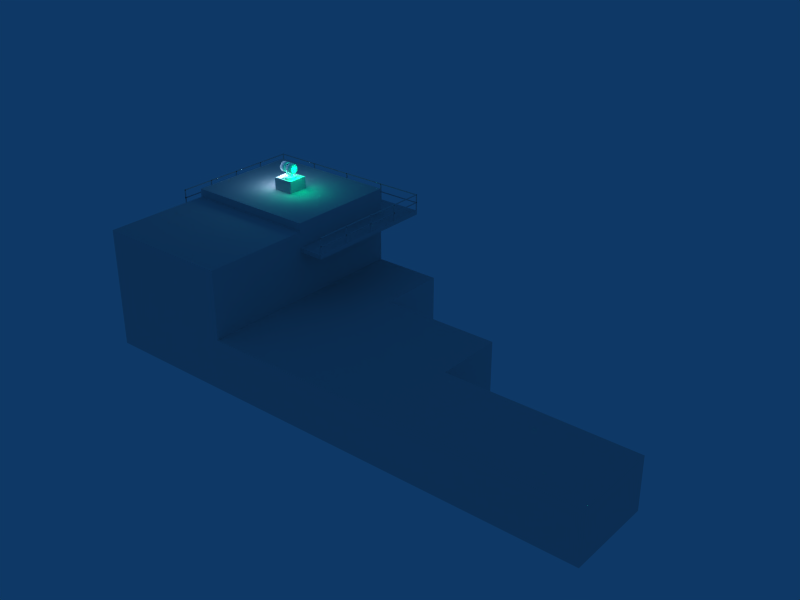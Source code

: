 # Source: object.blend  (saved by Blender 2.45.0; exported with 4.5.12 LTS)
import bpy
from mathutils import Matrix  # noqa: F401  (used for matrix-valued properties, if any)

bpy.ops.wm.read_factory_settings(use_empty=True)
scene = bpy.context.scene
scene.name = 'Scene'

# ---- collections
col_collection_1 = bpy.data.collections.new('Collection 1'); scene.collection.children.link(col_collection_1)

# ---- materials (node trees are filled in below, after node groups)
mat_mat = bpy.data.materials.new('Mat')
mat_mat.alpha_threshold = 0.0
mat_mat.diffuse_color = (1.0, 1.0, 1.0, 1.0)
mat_mat.roughness = 0.5
mat_mat.specular_intensity = 1.0
mat_mat.line_color = (0.0, 0.0, 0.0, 1.0)

# ---- material node trees

# ---- world
world_world = bpy.data.worlds.new('World'); scene.world = world_world
world_world.color = (0.05656, 0.2208, 0.4)
world_world.use_sun_shadow = False
world_world.sun_shadow_jitter_overblur = 0.0
world_world.cycles.sampling_method = 'MANUAL'
world_world.cycles.sample_map_resolution = 256

# ---- lights
light_lamp_001 = bpy.data.lights.new('Lamp.001', 'POINT')
light_lamp_001.color = (0.0, 1.0, 0.5)
light_lamp_001.transmission_factor = 0.0
light_lamp_001.energy = 100.0
light_lamp_001.shadow_buffer_clip_start = 0.5
light_lamp_001.shadow_soft_size = 1.0
light_lamp_001.shadow_maximum_resolution = 0.006
light_lamp_001.use_absolute_resolution = True
light_lamp_001.cycles.use_multiple_importance_sampling = False
light_lamp = bpy.data.lights.new('Lamp', 'POINT')
light_lamp.transmission_factor = 0.0
light_lamp.energy = 100.0
light_lamp.shadow_buffer_clip_start = 0.5
light_lamp.shadow_soft_size = 1.0
light_lamp.shadow_maximum_resolution = 0.006
light_lamp.use_absolute_resolution = True
light_lamp.cycles.use_multiple_importance_sampling = False

# ---- meshes
me_mesh_001 = bpy.data.meshes.new('Mesh.001')
me_mesh_001.from_pydata([(9.726, 5.722, 6.018), (-1.274, -2.448, 6.018), (-1.274, -2.448, 5.768), (-1.274, 5.722, 6.018), (9.726, -2.448, 6.018), (9.726, -2.448, 5.768), (-1.274, 5.722, 5.768), (9.726, 5.722, 5.768)], [], [(4, 0, 1), (1, 0, 3), (2, 1, 3), (6, 2, 3), (4, 5, 7), (0, 4, 7), (1, 2, 5), (4, 1, 5), (3, 0, 7), (6, 3, 7)])
_uv = me_mesh_001.uv_layers.new(name='UVTex')
_uv.uv.foreach_set('vector', [0.6957, 0.7774, 0.6959, 0.7631, 0.709, 0.7772, 0.709, 0.7772, 0.6959, 0.7631, 0.7089, 0.763, 0.9111, 0.6973, 0.9111, 0.7061, 0.4746, 0.7061, 0.4746, 0.6973, 0.9111, 0.6973, 0.4746, 0.7061, 0.4746, 0.7061, 0.4746, 0.6973, 0.9111, 0.6973, 0.9111, 0.7061, 0.4746, 0.7061, 0.9111, 0.6973, 0.4746, 0.7061, 0.4746, 0.6973, 0.9111, 0.6973, 0.9111, 0.7061, 0.4746, 0.7061, 0.9111, 0.6973, 0.9111, 0.7061, 0.4746, 0.7061, 0.4746, 0.6973, 0.9111, 0.6973, 0.9111, 0.7061, 0.4746, 0.6973])
me_mesh_001.use_remesh_preserve_volume = False
me_mesh_001.use_remesh_preserve_attributes = False
me_mesh_001.use_mirror_vertex_groups = False
me_mesh_001.update()
me_mesh = bpy.data.meshes.new('Mesh')
me_mesh.from_pydata([(8.226, -8.778, -0.0318), (0.2259, 4.222, -0.0318), (0.2259, -8.778, -0.0318), (0.2259, 4.222, 6.968), (8.226, 4.222, 6.968), (0.2259, -8.778, 6.968), (8.226, -8.778, 6.968), (8.226, -3.778, -0.0318), (8.226, -3.778, 2.968), (30.23, -3.778, -0.0318), (8.226, -8.778, 2.968), (30.23, -8.778, 2.968), (30.23, -3.778, 2.968), (19.23, 0.2223, 2.968), (19.23, -3.778, 2.968), (19.23, 0.2223, -0.0318), (19.23, -3.778, -0.0318), (8.226, 0.2223, -0.0318), (8.226, 0.2223, 2.968), (12.23, 4.222, -0.0318), (8.226, 4.222, -0.0318), (12.23, 4.222, 2.968), (8.226, 4.222, 2.968), (12.23, 0.2223, -0.0318), (12.23, 0.2223, 2.968), (0.2259, -2.449, 6.968), (8.226, -2.449, 7.468), (0.2259, -2.449, 7.468), (8.226, -2.449, 6.968), (0.2259, 4.222, 7.468), (8.226, 4.222, 7.468), (30.23, -8.778, -0.0318), (9.726, 5.672, 7.018), (9.726, 5.672, 6.018), (9.726, 5.722, 7.018), (9.676, 5.672, 6.018), (9.676, 5.672, 7.018), (9.726, 5.722, 6.018), (9.676, 5.722, 6.018), (9.676, 5.722, 7.018), (9.726, -2.398, 7.018), (9.726, -2.398, 6.018), (9.676, -2.448, 6.018), (9.676, -2.398, 6.018), (9.676, -2.448, 7.018), (9.676, -2.398, 7.018), (9.726, -2.448, 7.018), (9.726, -2.448, 6.018), (-1.274, -2.398, 6.018), (-1.275, -2.448, 7.018), (-1.224, -2.448, 6.018), (-1.274, -2.448, 6.018), (-1.274, -2.398, 7.018), (-1.224, -2.398, 7.018), (-1.224, -2.398, 6.018), (-1.224, -2.448, 7.018), (-1.274, 5.672, 7.018), (-1.224, 5.722, 7.018), (-1.224, 5.722, 6.018), (-1.274, 5.672, 6.018), (-1.274, 5.722, 7.018), (-1.274, 5.722, 6.018), (-1.224, 5.672, 7.018), (-1.224, 5.672, 6.018), (4.251, 5.672, 7.018), (4.251, 5.722, 7.018), (4.201, 5.722, 7.018), (4.201, 5.672, 7.018), (4.251, 5.672, 6.018), (4.201, 5.672, 6.018), (4.251, 5.722, 6.018), (4.201, 5.722, 6.018), (-1.224, 1.612, 7.018), (-1.224, 1.662, 6.018), (-1.274, 1.612, 7.018), (-1.274, 1.612, 6.018), (-1.224, 1.612, 6.018), (-1.274, 1.662, 6.018), (-1.224, 1.662, 7.018), (-1.274, 1.662, 7.018), (9.676, 1.662, 7.018), (9.726, 1.662, 7.018), (9.726, 1.662, 6.018), (9.676, 1.662, 6.018), (9.726, 1.612, 7.018), (9.676, 1.612, 6.018), (9.676, 1.612, 7.018), (9.726, 1.612, 6.018), (9.726, 3.692, 6.018), (9.676, 3.692, 7.018), (9.676, 3.642, 6.018), (9.676, 3.642, 7.018), (9.726, 3.642, 6.018), (9.676, 3.692, 6.018), (9.726, 3.692, 7.018), (9.726, 3.642, 7.018), (-1.274, 3.642, 7.018), (-1.274, 3.692, 7.018), (-1.274, 3.692, 6.018), (-1.224, 3.692, 6.018), (-1.274, 3.642, 6.018), (-1.224, 3.642, 7.018), (-1.224, 3.642, 6.018), (-1.224, 3.692, 7.018), (-1.224, -0.4178, 7.018), (-1.224, -0.3678, 7.018), (-1.274, -0.3676, 7.018), (-1.224, -0.4178, 6.018), (-1.274, -0.4176, 6.018), (-1.224, -0.3678, 6.018), (-1.274, -0.3676, 6.018), (-1.274, -0.4176, 7.018), (9.676, -0.3676, 7.018), (9.676, -0.3676, 6.018), (9.726, -0.4178, 6.018), (9.676, -0.4176, 7.018), (9.676, -0.4176, 6.018), (9.726, -0.3678, 7.018), (9.726, -0.4178, 7.018), (9.726, -0.3678, 6.018), (6.988, 5.672, 6.018), (6.988, 5.672, 7.018), (6.938, 5.672, 7.018), (6.938, 5.672, 6.018), (6.938, 5.722, 6.018), (6.938, 5.722, 7.018), (6.988, 5.722, 7.018), (6.988, 5.722, 6.018), (1.465, 5.722, 6.018), (1.465, 5.722, 7.018), (1.515, 5.722, 6.018), (1.465, 5.672, 6.018), (1.465, 5.672, 7.018), (1.515, 5.722, 7.018), (1.515, 5.672, 7.018), (1.515, 5.672, 6.018), (9.726, 5.672, 7.034), (-1.274, 5.672, 6.983), (-1.274, 5.672, 7.033), (9.726, 5.722, 7.034), (9.726, 5.672, 6.984), (9.726, 5.722, 6.984), (-1.274, 5.722, 7.033), (-1.274, 5.722, 6.983), (9.726, 5.672, 6.543), (9.726, 5.722, 6.543), (9.726, 5.672, 6.493), (9.726, 5.722, 6.493), (-1.274, 5.672, 6.493), (-1.274, 5.722, 6.493), (-1.274, 5.722, 6.543), (-1.274, 5.672, 6.543), (-1.274, -2.448, 7.033), (-1.274, 5.722, 7.033), (-1.224, 5.722, 6.983), (-1.224, -2.448, 6.983), (-1.224, -2.448, 7.033), (-1.224, 5.722, 7.033), (-1.274, 5.722, 6.983), (-1.274, -2.448, 6.983), (9.676, -2.447, 7.034), (9.726, -2.447, 7.034), (9.726, 5.723, 6.984), (9.726, -2.447, 6.984), (9.676, 5.723, 6.984), (9.676, -2.447, 6.984), (9.726, 5.723, 7.034), (9.676, 5.723, 7.034), (9.726, 5.723, 6.493), (9.726, 5.723, 6.543), (9.726, -2.447, 6.493), (9.676, 5.723, 6.543), (9.676, 5.723, 6.493), (9.676, -2.447, 6.543), (9.676, -2.447, 6.493), (9.726, -2.447, 6.543), (-1.274, 5.722, 6.543), (-1.274, -2.448, 6.543), (-1.224, 5.722, 6.493), (-1.274, 5.722, 6.493), (-1.224, -2.448, 6.493), (-1.224, -2.448, 6.543), (-1.274, -2.448, 6.493), (-1.224, 5.722, 6.543), (4.839, 0.2748, 8.192), (4.839, 1.498, 8.192), (3.613, 0.2748, 8.192), (3.613, 1.498, 7.468), (3.613, 0.2748, 7.468), (4.839, 0.2748, 7.468), (3.613, 1.498, 8.192), (4.839, 1.498, 7.468)], [], [(0, 20, 4), (6, 0, 4), (3, 1, 2), (5, 3, 2), (2, 0, 5), (5, 0, 6), (1, 3, 4), (20, 1, 4), (6, 4, 3), (5, 6, 3), (8, 12, 9), (7, 8, 9), (11, 31, 9), (12, 11, 9), (10, 11, 12), (8, 10, 12), (18, 8, 14), (13, 18, 14), (13, 14, 16), (15, 13, 16), (18, 13, 15), (17, 18, 15), (19, 20, 21), (21, 20, 22), (19, 21, 24), (23, 19, 24), (21, 22, 18), (24, 21, 18), (29, 30, 4), (3, 29, 4), (27, 25, 28), (26, 27, 28), (26, 28, 4), (30, 26, 4), (25, 27, 29), (3, 25, 29), (27, 26, 30), (29, 27, 30), (31, 11, 10), (0, 31, 10), (34, 32, 33), (37, 34, 33), (39, 38, 35), (36, 39, 35), (36, 35, 33), (32, 36, 33), (35, 38, 37), (33, 35, 37), (38, 39, 34), (37, 38, 34), (39, 36, 32), (34, 39, 32), (45, 44, 46), (40, 45, 46), (43, 45, 40), (41, 43, 40), (42, 43, 41), (47, 42, 41), (44, 42, 47), (46, 44, 47), (45, 43, 42), (44, 45, 42), (40, 46, 47), (41, 40, 47), (53, 55, 50), (54, 53, 50), (52, 48, 51), (49, 52, 51), (49, 51, 50), (55, 49, 50), (51, 48, 54), (50, 51, 54), (48, 52, 53), (54, 48, 53), (52, 49, 55), (53, 52, 55), (60, 56, 62), (57, 60, 62), (61, 60, 57), (58, 61, 57), (59, 61, 58), (63, 59, 58), (56, 59, 63), (62, 56, 63), (60, 61, 59), (56, 60, 59), (57, 62, 63), (58, 57, 63), (65, 64, 68), (70, 65, 68), (66, 71, 69), (67, 66, 69), (67, 69, 68), (64, 67, 68), (69, 71, 70), (68, 69, 70), (71, 66, 65), (70, 71, 65), (66, 67, 64), (65, 66, 64), (78, 72, 76), (73, 78, 76), (79, 77, 75), (74, 79, 75), (74, 75, 76), (72, 74, 76), (75, 77, 73), (76, 75, 73), (77, 79, 78), (73, 77, 78), (79, 74, 72), (78, 79, 72), (80, 86, 84), (81, 80, 84), (83, 80, 81), (82, 83, 81), (85, 83, 82), (87, 85, 82), (86, 85, 87), (84, 86, 87), (80, 83, 85), (86, 80, 85), (81, 84, 87), (82, 81, 87), (94, 95, 92), (88, 94, 92), (89, 93, 90), (91, 89, 90), (91, 90, 92), (95, 91, 92), (90, 93, 88), (92, 90, 88), (93, 89, 94), (88, 93, 94), (89, 91, 95), (94, 89, 95), (97, 96, 101), (103, 97, 101), (98, 97, 103), (99, 98, 103), (100, 98, 99), (102, 100, 99), (96, 100, 102), (101, 96, 102), (97, 98, 100), (96, 97, 100), (103, 101, 102), (99, 103, 102), (105, 104, 107), (109, 105, 107), (106, 110, 108), (111, 106, 108), (111, 108, 107), (104, 111, 107), (108, 110, 109), (107, 108, 109), (110, 106, 105), (109, 110, 105), (106, 111, 104), (105, 106, 104), (112, 115, 118), (117, 112, 118), (113, 112, 117), (119, 113, 117), (116, 113, 119), (114, 116, 119), (115, 116, 114), (118, 115, 114), (112, 113, 116), (115, 112, 116), (117, 118, 114), (119, 117, 114), (126, 121, 120), (127, 126, 120), (125, 124, 123), (122, 125, 123), (122, 123, 120), (121, 122, 120), (123, 124, 127), (120, 123, 127), (124, 125, 126), (127, 124, 126), (125, 122, 121), (126, 125, 121), (129, 132, 134), (133, 129, 134), (128, 129, 133), (130, 128, 133), (131, 128, 130), (135, 131, 130), (132, 131, 135), (134, 132, 135), (129, 128, 131), (132, 129, 131), (133, 134, 135), (130, 133, 135), (142, 138, 136), (139, 142, 136), (143, 141, 140), (137, 143, 140), (137, 140, 136), (138, 137, 136), (140, 141, 139), (136, 140, 139), (141, 143, 142), (139, 141, 142), (143, 137, 138), (142, 143, 138), (149, 148, 151), (150, 149, 151), (147, 149, 150), (145, 147, 150), (146, 147, 145), (144, 146, 145), (148, 146, 144), (151, 148, 144), (149, 147, 146), (148, 149, 146), (150, 151, 144), (145, 150, 144), (152, 156, 157), (153, 152, 157), (159, 158, 154), (155, 159, 154), (155, 154, 157), (156, 155, 157), (154, 158, 153), (157, 154, 153), (158, 159, 152), (153, 158, 152), (159, 155, 156), (152, 159, 156), (165, 163, 161), (160, 165, 161), (164, 165, 160), (167, 164, 160), (162, 164, 167), (166, 162, 167), (163, 162, 166), (161, 163, 166), (165, 164, 162), (163, 165, 162), (160, 161, 166), (167, 160, 166), (173, 175, 169), (171, 173, 169), (174, 172, 168), (170, 174, 168), (170, 168, 169), (175, 170, 169), (168, 172, 171), (169, 168, 171), (172, 174, 173), (171, 172, 173), (174, 170, 175), (173, 174, 175), (182, 180, 181), (177, 182, 181), (179, 182, 177), (176, 179, 177), (178, 179, 176), (183, 178, 176), (180, 178, 183), (181, 180, 183), (182, 179, 178), (180, 182, 178), (177, 181, 183), (176, 177, 183), (186, 184, 185), (190, 186, 185), (188, 186, 190), (187, 188, 190), (184, 189, 191), (185, 184, 191), (186, 188, 189), (184, 186, 189), (190, 185, 191), (187, 190, 191)])
_uv = me_mesh.uv_layers.new(name='UVTex')
_uv.uv.foreach_set('vector', [0.9307, 0.2979, 0.5137, 0.2979, 0.5146, 0.6436, 0.9268, 0.6436, 0.9307, 0.2979, 0.5146, 0.6436, 0.5146, 0.6436, 0.5137, 0.2979, 0.9307, 0.2979, 0.9268, 0.6436, 0.5146, 0.6436, 0.9307, 0.2979, 0.0254, 0.6709, 0.4248, 0.6738, 0.0244, 0.9941, 0.0244, 0.9941, 0.4248, 0.6738, 0.4248, 0.9922, 0.4951, 0.29, 0.4941, 0.6455, 0.0527, 0.6475, 0.0537, 0.29, 0.4951, 0.29, 0.0527, 0.6475, 0.6982, 0.7627, 0.6982, 0.9902, 0.4482, 0.9902, 0.4482, 0.7627, 0.6982, 0.7627, 0.4482, 0.9902, 1.0, 0.2852, 0.0449, 0.2861, 0.0439, 0.1533, 1.0, 0.1533, 1.0, 0.2852, 0.0439, 0.1533, 0.6191, 0.5557, 0.6191, 0.4648, 0.751, 0.4648, 0.75, 0.5557, 0.6191, 0.5557, 0.751, 0.4648, 0.4482, 0.7627, 0.9873, 0.7627, 0.9863, 0.9912, 0.4482, 0.9902, 0.4482, 0.7627, 0.9863, 0.9912, 0.4482, 0.873, 0.4482, 0.7627, 0.7402, 0.7627, 0.7402, 0.873, 0.4482, 0.873, 0.7402, 0.7627, 0.9072, 0.2852, 0.7559, 0.2852, 0.7559, 0.1533, 0.9063, 0.1533, 0.9072, 0.2852, 0.7559, 0.1533, 0.4404, 0.2861, 0.127, 0.2861, 0.127, 0.1533, 0.4404, 0.1533, 0.4404, 0.2861, 0.127, 0.1533, 0.5566, 0.1533, 0.6982, 0.1533, 0.5566, 0.2852, 0.5566, 0.2852, 0.6982, 0.1533, 0.6992, 0.2852, 0.9063, 0.1533, 0.9072, 0.2852, 0.7559, 0.2852, 0.7559, 0.1533, 0.9063, 0.1533, 0.7559, 0.2852, 0.5469, 0.873, 0.4482, 0.873, 0.4482, 0.7627, 0.5469, 0.7627, 0.5469, 0.873, 0.4482, 0.7627, 0.9111, 0.7295, 0.4746, 0.7295, 0.4746, 0.6973, 0.9111, 0.6973, 0.9111, 0.7295, 0.4746, 0.6973, 0.4746, 0.7295, 0.4746, 0.6973, 0.9111, 0.6973, 0.9111, 0.7295, 0.4746, 0.7295, 0.9111, 0.6973, 0.4746, 0.7295, 0.4746, 0.6973, 0.9111, 0.6973, 0.9111, 0.7295, 0.4746, 0.7295, 0.9111, 0.6973, 0.9111, 0.6973, 0.9111, 0.7295, 0.4746, 0.7295, 0.4746, 0.6973, 0.9111, 0.6973, 0.4746, 0.7295, 0.4482, 0.7627, 0.6982, 0.7627, 0.6982, 0.9902, 0.4482, 0.9902, 0.4482, 0.7627, 0.6982, 0.9902, 0.999, 0.0117, 0.999, 0.1396, 0.0047, 0.1398, 0.0054, 0.0124, 0.999, 0.0117, 0.0047, 0.1398, 0.4766, 0.8096, 0.4736, 0.8096, 0.4736, 0.7617, 0.4766, 0.7617, 0.4766, 0.8096, 0.4736, 0.7617, 0.4736, 0.8096, 0.4736, 0.7617, 0.4766, 0.7617, 0.4766, 0.8096, 0.4736, 0.8096, 0.4766, 0.7617, 0.4736, 0.8096, 0.4736, 0.7617, 0.4766, 0.7617, 0.4766, 0.8096, 0.4736, 0.8096, 0.4766, 0.7617, 0.4766, 0.8096, 0.4736, 0.8096, 0.4736, 0.8066, 0.4766, 0.8066, 0.4766, 0.8096, 0.4736, 0.8066, 0.4766, 0.7617, 0.4766, 0.8096, 0.4736, 0.8096, 0.4736, 0.7617, 0.4766, 0.7617, 0.4736, 0.8096, 0.4736, 0.8066, 0.4766, 0.8066, 0.4766, 0.8096, 0.4736, 0.8096, 0.4736, 0.8066, 0.4766, 0.8096, 0.4736, 0.8066, 0.4766, 0.8066, 0.4766, 0.8096, 0.4736, 0.8096, 0.4736, 0.8066, 0.4766, 0.8096, 0.4766, 0.7617, 0.4766, 0.8096, 0.4736, 0.8096, 0.4736, 0.7617, 0.4766, 0.7617, 0.4736, 0.8096, 0.4766, 0.8096, 0.4736, 0.8096, 0.4736, 0.8066, 0.4766, 0.8066, 0.4766, 0.8096, 0.4736, 0.8066, 0.4736, 0.8096, 0.4736, 0.7617, 0.4766, 0.7617, 0.4766, 0.8096, 0.4736, 0.8096, 0.4766, 0.7617, 0.4736, 0.8096, 0.4736, 0.7617, 0.4766, 0.7617, 0.4766, 0.8096, 0.4736, 0.8096, 0.4766, 0.7617, 0.4766, 0.8096, 0.4736, 0.8096, 0.4736, 0.7617, 0.4766, 0.7617, 0.4766, 0.8096, 0.4736, 0.7617, 0.4766, 0.8096, 0.4736, 0.8096, 0.4736, 0.7617, 0.4766, 0.7617, 0.4766, 0.8096, 0.4736, 0.7617, 0.4736, 0.8096, 0.4736, 0.7617, 0.4766, 0.7617, 0.4766, 0.8096, 0.4736, 0.8096, 0.4766, 0.7617, 0.4736, 0.8096, 0.4736, 0.7617, 0.4766, 0.7617, 0.4766, 0.8096, 0.4736, 0.8096, 0.4766, 0.7617, 0.4766, 0.8096, 0.4736, 0.8096, 0.4736, 0.8066, 0.4766, 0.8066, 0.4766, 0.8096, 0.4736, 0.8066, 0.4766, 0.7617, 0.4766, 0.8096, 0.4736, 0.8096, 0.4736, 0.7617, 0.4766, 0.7617, 0.4736, 0.8096, 0.4736, 0.8066, 0.4766, 0.8066, 0.4766, 0.8096, 0.4736, 0.8096, 0.4736, 0.8066, 0.4766, 0.8096, 0.4736, 0.8066, 0.4766, 0.8066, 0.4766, 0.8096, 0.4736, 0.8096, 0.4736, 0.8066, 0.4766, 0.8096, 0.4766, 0.7617, 0.4766, 0.8096, 0.4736, 0.8096, 0.4736, 0.7617, 0.4766, 0.7617, 0.4736, 0.8096, 0.4766, 0.8096, 0.4736, 0.8096, 0.4736, 0.8066, 0.4766, 0.8066, 0.4766, 0.8096, 0.4736, 0.8066, 0.4736, 0.8096, 0.4736, 0.7617, 0.4766, 0.7617, 0.4766, 0.8096, 0.4736, 0.8096, 0.4766, 0.7617, 0.4736, 0.8096, 0.4736, 0.7617, 0.4766, 0.7617, 0.4766, 0.8096, 0.4736, 0.8096, 0.4766, 0.7617, 0.4766, 0.8096, 0.4736, 0.8096, 0.4736, 0.7617, 0.4766, 0.7617, 0.4766, 0.8096, 0.4736, 0.7617, 0.4766, 0.8096, 0.4736, 0.8096, 0.4736, 0.7617, 0.4766, 0.7617, 0.4766, 0.8096, 0.4736, 0.7617, 0.4736, 0.8096, 0.4736, 0.7617, 0.4766, 0.7617, 0.4766, 0.8096, 0.4736, 0.8096, 0.4766, 0.7617, 0.4736, 0.8096, 0.4736, 0.7617, 0.4766, 0.7617, 0.4766, 0.8096, 0.4736, 0.8096, 0.4766, 0.7617, 0.4766, 0.8096, 0.4736, 0.8096, 0.4736, 0.8066, 0.4766, 0.8066, 0.4766, 0.8096, 0.4736, 0.8066, 0.4766, 0.7617, 0.4766, 0.8096, 0.4736, 0.8096, 0.4736, 0.7617, 0.4766, 0.7617, 0.4736, 0.8096, 0.4736, 0.8066, 0.4766, 0.8066, 0.4766, 0.8096, 0.4736, 0.8096, 0.4736, 0.8066, 0.4766, 0.8096, 0.4766, 0.8096, 0.4736, 0.8096, 0.4736, 0.7617, 0.4766, 0.7617, 0.4766, 0.8096, 0.4736, 0.7617, 0.4736, 0.8096, 0.4736, 0.7617, 0.4766, 0.7617, 0.4766, 0.8096, 0.4736, 0.8096, 0.4766, 0.7617, 0.4736, 0.8096, 0.4736, 0.7617, 0.4766, 0.7617, 0.4766, 0.8096, 0.4736, 0.8096, 0.4766, 0.7617, 0.4766, 0.8096, 0.4736, 0.8096, 0.4736, 0.8066, 0.4766, 0.8066, 0.4766, 0.8096, 0.4736, 0.8066, 0.4766, 0.7617, 0.4766, 0.8096, 0.4736, 0.8096, 0.4736, 0.7617, 0.4766, 0.7617, 0.4736, 0.8096, 0.4736, 0.8066, 0.4766, 0.8066, 0.4766, 0.8096, 0.4736, 0.8096, 0.4736, 0.8066, 0.4766, 0.8096, 0.4736, 0.8066, 0.4766, 0.8066, 0.4766, 0.8096, 0.4736, 0.8096, 0.4736, 0.8066, 0.4766, 0.8096, 0.4766, 0.7617, 0.4766, 0.8096, 0.4736, 0.8096, 0.4736, 0.7617, 0.4766, 0.7617, 0.4736, 0.8096, 0.4766, 0.8096, 0.4736, 0.8096, 0.4736, 0.8066, 0.4766, 0.8066, 0.4766, 0.8096, 0.4736, 0.8066, 0.4736, 0.8096, 0.4736, 0.7617, 0.4766, 0.7617, 0.4766, 0.8096, 0.4736, 0.8096, 0.4766, 0.7617, 0.4736, 0.8096, 0.4736, 0.7617, 0.4766, 0.7617, 0.4766, 0.8096, 0.4736, 0.8096, 0.4766, 0.7617, 0.4766, 0.8096, 0.4736, 0.8096, 0.4736, 0.7617, 0.4766, 0.7617, 0.4766, 0.8096, 0.4736, 0.7617, 0.4766, 0.8096, 0.4736, 0.8096, 0.4736, 0.7617, 0.4766, 0.7617, 0.4766, 0.8096, 0.4736, 0.7617, 0.4736, 0.8096, 0.4736, 0.7617, 0.4766, 0.7617, 0.4766, 0.8096, 0.4736, 0.8096, 0.4766, 0.7617, 0.4736, 0.8096, 0.4736, 0.7617, 0.4766, 0.7617, 0.4766, 0.8096, 0.4736, 0.8096, 0.4766, 0.7617, 0.4766, 0.8096, 0.4736, 0.8096, 0.4736, 0.8066, 0.4766, 0.8066, 0.4766, 0.8096, 0.4736, 0.8066, 0.4766, 0.7617, 0.4766, 0.8096, 0.4736, 0.8096, 0.4736, 0.7617, 0.4766, 0.7617, 0.4736, 0.8096, 0.4736, 0.8066, 0.4766, 0.8066, 0.4766, 0.8096, 0.4736, 0.8096, 0.4736, 0.8066, 0.4766, 0.8096, 0.4736, 0.8066, 0.4766, 0.8066, 0.4766, 0.8096, 0.4736, 0.8096, 0.4736, 0.8066, 0.4766, 0.8096, 0.4766, 0.7617, 0.4766, 0.8096, 0.4736, 0.8096, 0.4736, 0.7617, 0.4766, 0.7617, 0.4736, 0.8096, 0.4766, 0.8096, 0.4736, 0.8096, 0.4736, 0.8066, 0.4766, 0.8066, 0.4766, 0.8096, 0.4736, 0.8066, 0.4736, 0.8096, 0.4736, 0.7617, 0.4766, 0.7617, 0.4766, 0.8096, 0.4736, 0.8096, 0.4766, 0.7617, 0.4736, 0.8096, 0.4736, 0.7617, 0.4766, 0.7617, 0.4766, 0.8096, 0.4736, 0.8096, 0.4766, 0.7617, 0.4766, 0.8096, 0.4736, 0.8096, 0.4736, 0.7617, 0.4766, 0.7617, 0.4766, 0.8096, 0.4736, 0.7617, 0.4766, 0.8096, 0.4736, 0.8096, 0.4736, 0.7617, 0.4766, 0.7617, 0.4766, 0.8096, 0.4736, 0.7617, 0.4736, 0.8096, 0.4736, 0.7617, 0.4766, 0.7617, 0.4766, 0.8096, 0.4736, 0.8096, 0.4766, 0.7617, 0.4736, 0.8096, 0.4736, 0.7617, 0.4766, 0.7617, 0.4766, 0.8096, 0.4736, 0.8096, 0.4766, 0.7617, 0.4766, 0.8096, 0.4736, 0.8096, 0.4736, 0.8066, 0.4766, 0.8066, 0.4766, 0.8096, 0.4736, 0.8066, 0.4766, 0.7617, 0.4766, 0.8096, 0.4736, 0.8096, 0.4736, 0.7617, 0.4766, 0.7617, 0.4736, 0.8096, 0.4736, 0.8066, 0.4766, 0.8066, 0.4766, 0.8096, 0.4736, 0.8096, 0.4736, 0.8066, 0.4766, 0.8096, 0.4736, 0.8066, 0.4766, 0.8066, 0.4766, 0.8096, 0.4736, 0.8096, 0.4736, 0.8066, 0.4766, 0.8096, 0.4766, 0.7617, 0.4766, 0.8096, 0.4736, 0.8096, 0.4736, 0.7617, 0.4766, 0.7617, 0.4736, 0.8096, 0.4766, 0.8096, 0.4736, 0.8096, 0.4736, 0.8066, 0.4766, 0.8066, 0.4766, 0.8096, 0.4736, 0.8066, 0.4736, 0.8096, 0.4736, 0.7617, 0.4766, 0.7617, 0.4766, 0.8096, 0.4736, 0.8096, 0.4766, 0.7617, 0.4736, 0.8096, 0.4736, 0.7617, 0.4766, 0.7617, 0.4766, 0.8096, 0.4736, 0.8096, 0.4766, 0.7617, 0.4766, 0.8096, 0.4736, 0.8096, 0.4736, 0.7617, 0.4766, 0.7617, 0.4766, 0.8096, 0.4736, 0.7617, 0.4766, 0.8096, 0.4736, 0.8096, 0.4736, 0.7617, 0.4766, 0.7617, 0.4766, 0.8096, 0.4736, 0.7617, 0.4736, 0.8096, 0.4736, 0.7617, 0.4766, 0.7617, 0.4766, 0.8096, 0.4736, 0.8096, 0.4766, 0.7617, 0.4736, 0.8096, 0.4736, 0.7617, 0.4766, 0.7617, 0.4766, 0.8096, 0.4736, 0.8096, 0.4766, 0.7617, 0.4766, 0.8096, 0.4736, 0.8096, 0.4736, 0.8066, 0.4766, 0.8066, 0.4766, 0.8096, 0.4736, 0.8066, 0.4766, 0.7617, 0.4766, 0.8096, 0.4736, 0.8096, 0.4736, 0.7617, 0.4766, 0.7617, 0.4736, 0.8096, 0.4736, 0.8066, 0.4766, 0.8066, 0.4766, 0.8096, 0.4736, 0.8096, 0.4736, 0.8066, 0.4766, 0.8096, 0.4736, 0.8066, 0.4766, 0.8066, 0.4766, 0.8096, 0.4736, 0.8096, 0.4736, 0.8066, 0.4766, 0.8096, 0.4766, 0.7617, 0.4766, 0.8096, 0.4736, 0.8096, 0.4736, 0.7617, 0.4766, 0.7617, 0.4736, 0.8096, 0.4766, 0.8096, 0.4736, 0.8096, 0.4736, 0.8066, 0.4766, 0.8066, 0.4766, 0.8096, 0.4736, 0.8066, 0.4736, 0.8096, 0.4736, 0.7617, 0.4766, 0.7617, 0.4766, 0.8096, 0.4736, 0.8096, 0.4766, 0.7617, 0.4736, 0.8096, 0.4736, 0.7617, 0.4766, 0.7617, 0.4766, 0.8096, 0.4736, 0.8096, 0.4766, 0.7617, 0.4766, 0.8096, 0.4736, 0.8096, 0.4736, 0.7617, 0.4766, 0.7617, 0.4766, 0.8096, 0.4736, 0.7617, 0.4766, 0.8096, 0.4736, 0.8096, 0.4736, 0.7617, 0.4766, 0.7617, 0.4766, 0.8096, 0.4736, 0.7617, 0.4736, 0.8096, 0.4736, 0.7617, 0.4766, 0.7617, 0.4766, 0.8096, 0.4736, 0.8096, 0.4766, 0.7617, 0.4736, 0.8096, 0.4736, 0.7617, 0.4766, 0.7617, 0.4766, 0.8096, 0.4736, 0.8096, 0.4766, 0.7617, 0.4766, 0.8096, 0.4736, 0.8096, 0.4736, 0.8066, 0.4766, 0.8066, 0.4766, 0.8096, 0.4736, 0.8066, 0.4766, 0.7617, 0.4766, 0.8096, 0.4736, 0.8096, 0.4736, 0.7617, 0.4766, 0.7617, 0.4736, 0.8096, 0.4736, 0.8066, 0.4766, 0.8066, 0.4766, 0.8096, 0.4736, 0.8096, 0.4736, 0.8066, 0.4766, 0.8096, 0.4736, 0.8066, 0.4766, 0.8066, 0.4766, 0.8096, 0.4736, 0.8096, 0.4736, 0.8066, 0.4766, 0.8096, 0.4766, 0.7617, 0.4766, 0.8096, 0.4736, 0.8096, 0.4736, 0.7617, 0.4766, 0.7617, 0.4736, 0.8096, 0.4766, 0.8096, 0.4736, 0.8096, 0.4736, 0.8066, 0.4766, 0.8066, 0.4766, 0.8096, 0.4736, 0.8066, 0.4736, 0.8096, 0.4736, 0.7617, 0.4766, 0.7617, 0.4766, 0.8096, 0.4736, 0.8096, 0.4766, 0.7617, 0.4736, 0.8096, 0.4736, 0.7617, 0.4766, 0.7617, 0.4766, 0.8096, 0.4736, 0.8096, 0.4766, 0.7617, 0.4766, 0.8096, 0.4736, 0.8096, 0.4736, 0.7617, 0.4766, 0.7617, 0.4766, 0.8096, 0.4736, 0.7617, 0.4766, 0.8096, 0.4736, 0.8096, 0.4736, 0.7617, 0.4766, 0.7617, 0.4766, 0.8096, 0.4736, 0.7617, 0.4736, 0.8096, 0.4736, 0.7617, 0.4766, 0.7617, 0.4766, 0.8096, 0.4736, 0.8096, 0.4766, 0.7617, 0.4736, 0.8096, 0.4736, 0.7617, 0.4766, 0.7617, 0.4766, 0.8096, 0.4736, 0.8096, 0.4766, 0.7617, 0.4766, 0.8096, 0.4736, 0.8096, 0.4736, 0.8066, 0.4766, 0.8066, 0.4766, 0.8096, 0.4736, 0.8066, 0.4766, 0.7617, 0.4766, 0.8096, 0.4736, 0.8096, 0.4736, 0.7617, 0.4766, 0.7617, 0.4736, 0.8096, 0.4736, 0.8066, 0.4766, 0.8066, 0.4766, 0.8096, 0.4736, 0.8096, 0.4736, 0.8066, 0.4766, 0.8096, 0.4736, 0.8066, 0.4766, 0.8066, 0.4766, 0.8096, 0.4736, 0.8096, 0.4736, 0.8066, 0.4766, 0.8096, 0.4766, 0.7617, 0.4766, 0.8096, 0.4736, 0.8096, 0.4736, 0.7617, 0.4766, 0.7617, 0.4736, 0.8096, 0.4766, 0.8096, 0.4736, 0.8096, 0.4736, 0.8066, 0.4766, 0.8066, 0.4766, 0.8096, 0.4736, 0.8066, 0.4736, 0.8096, 0.4736, 0.7617, 0.4766, 0.7617, 0.4766, 0.8096, 0.4736, 0.8096, 0.4766, 0.7617, 0.4736, 0.8096, 0.4736, 0.7617, 0.4766, 0.7617, 0.4766, 0.8096, 0.4736, 0.8096, 0.4766, 0.7617, 0.4766, 0.8096, 0.4736, 0.8096, 0.4736, 0.7617, 0.4766, 0.7617, 0.4766, 0.8096, 0.4736, 0.7617, 0.4766, 0.8096, 0.4736, 0.8096, 0.4736, 0.7617, 0.4766, 0.7617, 0.4766, 0.8096, 0.4736, 0.7617, 0.4736, 0.8096, 0.4736, 0.7617, 0.4766, 0.7617, 0.4766, 0.8096, 0.4736, 0.8096, 0.4766, 0.7617, 0.4736, 0.8096, 0.4736, 0.7617, 0.4766, 0.7617, 0.4766, 0.8096, 0.4736, 0.8096, 0.4766, 0.7617, 0.4766, 0.8096, 0.4736, 0.8096, 0.4736, 0.8066, 0.4766, 0.8066, 0.4766, 0.8096, 0.4736, 0.8066, 0.4766, 0.7617, 0.4766, 0.8096, 0.4736, 0.8096, 0.4736, 0.7617, 0.4766, 0.7617, 0.4736, 0.8096, 0.4736, 0.8066, 0.4766, 0.8066, 0.4766, 0.8096, 0.4736, 0.8096, 0.4736, 0.8066, 0.4766, 0.8096, 0.4736, 0.8066, 0.4766, 0.8066, 0.4766, 0.8096, 0.4736, 0.8096, 0.4736, 0.8066, 0.4766, 0.8096, 0.4766, 0.7617, 0.4766, 0.8096, 0.4736, 0.8096, 0.4736, 0.7617, 0.4766, 0.7617, 0.4736, 0.8096, 0.4766, 0.8096, 0.4736, 0.8096, 0.4736, 0.8066, 0.4766, 0.8066, 0.4766, 0.8096, 0.4736, 0.8066, 0.4736, 0.8096, 0.4736, 0.7617, 0.4766, 0.7617, 0.4766, 0.8096, 0.4736, 0.8096, 0.4766, 0.7617, 0.4736, 0.8096, 0.4736, 0.7617, 0.4766, 0.7617, 0.4766, 0.8096, 0.4736, 0.8096, 0.4766, 0.7617, 0.4766, 0.8096, 0.4736, 0.8096, 0.4736, 0.7617, 0.4766, 0.7617, 0.4766, 0.8096, 0.4736, 0.7617, 0.4482, 0.7627, 0.6982, 0.7627, 0.6982, 0.9902, 0.4482, 0.9902, 0.4482, 0.7627, 0.6982, 0.9902, 0.9825, 0.5265, 0.9825, 0.5295, 0.9415, 0.5291, 0.9415, 0.5261, 0.9825, 0.5265, 0.9415, 0.5291, 0.9415, 0.5291, 0.9415, 0.5261, 0.9825, 0.5265, 0.9825, 0.5295, 0.9415, 0.5291, 0.9825, 0.5265, 0.9415, 0.5291, 0.9415, 0.5261, 0.9825, 0.5265, 0.9825, 0.5295, 0.9415, 0.5291, 0.9825, 0.5265, 0.9825, 0.5295, 0.9415, 0.5291, 0.9415, 0.5261, 0.9825, 0.5265, 0.9825, 0.5295, 0.9415, 0.5261])
me_mesh.use_remesh_preserve_volume = False
me_mesh.use_remesh_preserve_attributes = False
me_mesh.use_mirror_vertex_groups = False
me_mesh.update()
me_mesh_002 = bpy.data.meshes.new('Mesh.002')
me_mesh_002.from_pydata([(0.0455, 0.0008, 8.254), (0.0457, 0.1321, 8.289), (0.0459, 0.2282, 8.648), (0.091, 0.2606, 8.666), (0.0457, 0.1321, 8.744), (0.0909, 0.1508, 8.776), (0.0455, 0.0008, 8.779), (0.0906, 0.0008, 8.816), (0.0454, -0.1306, 8.744), (0.0452, -0.2619, 8.516), (0.0452, -0.2267, 8.385), (0.0902, -0.2992, 8.516), (0.0903, -0.2591, 8.366), (0.0904, -0.1492, 8.257), (0.0454, -0.1306, 8.289), (0.0906, 0.0008, 8.216), (0.4164, -0.2997, 8.516), (0.0903, -0.2591, 8.666), (0.0904, -0.1492, 8.776), (0.4171, 0.1503, 8.776), (0.4168, 0.0003, 8.816), (0.4172, 0.2601, 8.666), (0.4173, 0.3003, 8.516), (0.0911, 0.3008, 8.516), (0.091, 0.2606, 8.366), (0.4172, 0.2601, 8.366), (0.4171, 0.1503, 8.257), (0.0909, 0.1508, 8.257), (0.0452, -0.2267, 8.648), (0.0459, 0.2634, 8.516), (0.0459, 0.2282, 8.385), (0.4455, 0.0002, 8.516), (0.4166, -0.1497, 8.257), (0.4168, 0.0003, 8.216), (0.4165, -0.2596, 8.366), (0.4165, -0.2596, 8.666), (0.4166, -0.1497, 8.776), (-0.4148, 0.1515, 8.776), (-0.4147, 0.2613, 8.666), (-0.4146, 0.3015, 8.516), (-0.4438, 0.0016, 8.516), (-0.4151, 0.0015, 8.216), (-0.4154, -0.2584, 8.366), (-0.4155, -0.2985, 8.516), (-0.0441, -0.2617, 8.516), (-0.0434, 0.2636, 8.516), (-0.0439, -0.1304, 8.289), (-0.0436, 0.1323, 8.289), (-0.0891, -0.149, 8.257), (-0.0892, -0.2589, 8.366), (-0.4153, -0.1485, 8.257), (-0.4154, -0.2584, 8.666), (-0.0891, -0.149, 8.776), (-0.4153, -0.1485, 8.776), (-0.4151, 0.0015, 8.816), (-0.0885, 0.2608, 8.666), (-0.0884, 0.301, 8.516), (-0.0885, 0.2608, 8.366), (-0.4147, 0.2613, 8.366), (-0.0886, 0.151, 8.257), (-0.0889, 0.001, 8.216), (-0.4148, 0.1515, 8.257), (-0.0434, 0.2284, 8.385), (-0.0434, 0.2284, 8.648), (-0.0436, 0.1323, 8.744), (-0.0886, 0.151, 8.776), (-0.0889, 0.001, 8.816), (-0.0438, 0.001, 8.779), (-0.0439, -0.1304, 8.744), (-0.0441, -0.2265, 8.648), (-0.0892, -0.2589, 8.666), (-0.0893, -0.299, 8.516), (-0.0441, -0.2265, 8.385), (-0.0438, 0.001, 8.254), (0.0006, 0.365, 7.989), (0.1835, 0.3157, 7.989), (0.1826, -0.3183, 7.989), (-0.0005, -0.365, 7.917), (-0.0005, -0.365, 7.989), (-0.3172, -0.1835, 7.989), (-0.366, -0.0005, 7.917), (-0.366, -0.0005, 7.989), (-0.1825, 0.3163, 7.989), (-0.3167, 0.1825, 7.989), (0.3173, 0.1815, 7.989), (0.3168, -0.1845, 7.989), (0.366, -0.0015, 7.989), (-0.1834, -0.3177, 7.989), (0.1835, 0.3157, 7.917), (0.0006, 0.365, 7.917), (-0.1825, 0.3163, 7.917), (0.366, -0.0015, 7.917), (0.3173, 0.1815, 7.917), (-0.3167, 0.1825, 7.917), (0.3168, -0.1845, 7.917), (-0.3172, -0.1835, 7.917), (-0.1834, -0.3177, 7.917), (0.1826, -0.3183, 7.917), (-0.195, 0.0801, 8.138), (-0.195, 0.0801, 8.062), (0.2549, 0.0216, 8.062), (0.2339, 0.0585, 8.138), (0.2543, -0.0212, 8.062), (0.2543, -0.0212, 8.138), (0.2325, -0.0583, 8.138), (-0.2338, -0.0585, 8.138), (-0.2548, -0.0216, 8.138), (-0.2548, -0.0216, 8.062), (-0.2338, -0.0585, 8.062), (-0.2542, 0.0212, 8.138), (-0.2542, 0.0212, 8.062), (-0.2324, 0.0583, 8.138), (0.1972, 0.0795, 8.138), (0.0, 0.0, 8.138), (0.2549, 0.0216, 8.138), (0.1951, -0.0801, 8.138), (-0.1971, -0.0795, 8.138), (-0.2324, 0.0583, 8.062), (0.1972, 0.0795, 8.062), (0.2339, 0.0585, 8.062), (0.0, 0.0, 8.062), (0.2325, -0.0583, 8.062), (0.1951, -0.0801, 8.062), (-0.1971, -0.0795, 8.062), (-0.0128, 0.0483, 8.062), (-0.0353, 0.0355, 7.989), (-0.0353, 0.0355, 8.062), (-0.0482, 0.013, 7.989), (-0.0483, -0.0128, 8.062), (-0.0482, 0.013, 8.062), (-0.0354, -0.0353, 8.062), (-0.0483, -0.0128, 7.989), (-0.0354, -0.0353, 7.989), (-0.0129, -0.0483, 7.989), (-0.0129, -0.0483, 8.062), (0.0129, -0.0483, 8.062), (0.0129, -0.0483, 7.989), (0.0354, -0.0355, 7.989), (0.0483, -0.013, 8.062), (0.0354, -0.0355, 8.062), (0.0483, -0.013, 7.989), (0.0484, 0.0128, 8.062), (0.0484, 0.0128, 7.989), (0.0355, 0.0353, 7.989), (0.0355, 0.0353, 8.062), (-0.0128, 0.0483, 7.989), (0.013, 0.0483, 7.989), (0.013, 0.0483, 8.062), (0.2184, 0.0256, 8.138), (0.2184, 0.0256, 8.235), (0.225, 0.0006, 8.235), (0.2183, -0.0244, 8.235), (0.225, 0.0006, 8.138), (0.2183, -0.0244, 8.138), (0.2, -0.0427, 8.235), (0.2, -0.0427, 8.138), (0.175, -0.0494, 8.138), (0.15, -0.0426, 8.138), (0.175, -0.0494, 8.235), (0.1317, -0.0243, 8.235), (0.15, -0.0426, 8.235), (0.125, 0.0007, 8.138), (0.1317, -0.0243, 8.138), (0.1318, 0.0257, 8.138), (0.125, 0.0007, 8.235), (0.1318, 0.0257, 8.235), (0.1501, 0.044, 8.235), (0.1501, 0.044, 8.138), (0.1751, 0.0506, 8.138), (0.1751, 0.0506, 8.235), (0.2001, 0.0439, 8.235), (0.2001, 0.0439, 8.138), (-0.1756, 0.0512, 8.127), (-0.2006, 0.0445, 8.127), (-0.1756, 0.0512, 8.224), (-0.2189, 0.0262, 8.224), (-0.2006, 0.0445, 8.224), (-0.2189, 0.0262, 8.127), (-0.2257, 0.0012, 8.224), (-0.2257, 0.0012, 8.127), (-0.219, -0.0238, 8.127), (-0.2007, -0.0421, 8.127), (-0.219, -0.0238, 8.224), (-0.2007, -0.0421, 8.224), (-0.1757, -0.0488, 8.224), (-0.1757, -0.0488, 8.127), (-0.1507, -0.0422, 8.224), (-0.1507, -0.0422, 8.127), (-0.1324, -0.0239, 8.224), (-0.1324, -0.0239, 8.127), (-0.1257, 0.0011, 8.127), (-0.1257, 0.0011, 8.224), (-0.1506, 0.0444, 8.224), (-0.1323, 0.0261, 8.127), (-0.1506, 0.0444, 8.127), (-0.1323, 0.0261, 8.224)], [], [(27, 0, 1), (0, 27, 15), (24, 1, 30), (24, 27, 1), (23, 30, 29), (30, 23, 24), (2, 23, 29), (23, 2, 3), (3, 4, 5), (4, 3, 2), (4, 7, 5), (7, 4, 6), (8, 7, 6), (7, 8, 18), (8, 17, 18), (17, 8, 28), (9, 17, 28), (17, 9, 11), (10, 11, 9), (11, 10, 12), (14, 12, 10), (12, 14, 13), (14, 0, 15), (14, 15, 13), (32, 15, 33), (15, 32, 13), (34, 13, 32), (13, 34, 12), (34, 11, 12), (11, 34, 16), (16, 17, 11), (17, 16, 35), (17, 36, 18), (36, 17, 35), (18, 20, 7), (20, 18, 36), (7, 19, 5), (19, 7, 20), (19, 3, 5), (3, 19, 21), (21, 23, 3), (23, 21, 22), (22, 24, 23), (24, 22, 25), (26, 24, 25), (26, 27, 24), (33, 27, 26), (27, 33, 15), (4, 8, 6), (2, 8, 4), (2, 28, 8), (29, 28, 2), (29, 9, 28), (30, 9, 29), (30, 10, 9), (1, 10, 30), (1, 14, 10), (1, 0, 14), (21, 31, 22), (31, 25, 22), (31, 26, 25), (31, 33, 26), (31, 32, 33), (31, 34, 32), (16, 34, 31), (35, 16, 31), (36, 35, 31), (20, 36, 31), (20, 31, 19), (19, 31, 21), (53, 40, 51), (54, 40, 53), (54, 37, 40), (37, 38, 40), (38, 39, 40), (39, 58, 40), (40, 58, 61), (40, 61, 41), (40, 41, 50), (40, 50, 42), (40, 42, 43), (51, 40, 43), (68, 64, 67), (69, 64, 68), (69, 63, 64), (44, 63, 69), (44, 45, 63), (72, 45, 44), (72, 62, 45), (46, 62, 72), (46, 47, 62), (47, 46, 73), (48, 41, 60), (41, 48, 50), (49, 50, 48), (50, 49, 42), (49, 43, 42), (43, 49, 71), (43, 70, 51), (70, 43, 71), (51, 52, 53), (52, 51, 70), (54, 52, 66), (52, 54, 53), (54, 65, 37), (65, 54, 66), (65, 38, 37), (38, 65, 55), (38, 56, 39), (56, 38, 55), (39, 57, 58), (57, 39, 56), (59, 58, 57), (58, 59, 61), (60, 61, 59), (61, 60, 41), (47, 60, 59), (60, 47, 73), (47, 57, 62), (57, 47, 59), (45, 57, 56), (57, 45, 62), (63, 56, 55), (56, 63, 45), (64, 55, 65), (55, 64, 63), (65, 67, 64), (67, 65, 66), (66, 68, 67), (68, 66, 52), (70, 68, 52), (68, 70, 69), (44, 70, 71), (70, 44, 69), (72, 71, 49), (71, 72, 44), (49, 46, 72), (46, 49, 48), (46, 60, 73), (60, 46, 48), (90, 83, 82), (83, 90, 93), (74, 90, 82), (90, 74, 89), (75, 89, 74), (89, 75, 88), (92, 75, 84), (75, 92, 88), (91, 84, 86), (84, 91, 92), (94, 86, 85), (86, 94, 91), (94, 76, 97), (76, 94, 85), (97, 78, 77), (78, 97, 76), (77, 87, 96), (87, 77, 78), (96, 79, 95), (79, 96, 87), (80, 79, 81), (79, 80, 95), (93, 81, 83), (81, 93, 80), (82, 75, 74), (83, 75, 82), (83, 84, 75), (83, 86, 84), (81, 86, 83), (79, 86, 81), (79, 85, 86), (87, 85, 79), (87, 76, 85), (76, 87, 78), (88, 90, 89), (92, 90, 88), (92, 93, 90), (91, 93, 92), (91, 80, 93), (94, 80, 91), (94, 95, 80), (97, 95, 94), (97, 96, 95), (96, 97, 77), (98, 117, 111), (117, 98, 99), (112, 99, 98), (99, 112, 118), (101, 118, 112), (118, 101, 119), (100, 101, 114), (101, 100, 119), (102, 114, 103), (114, 102, 100), (121, 103, 104), (103, 121, 102), (121, 115, 122), (115, 121, 104), (122, 116, 123), (116, 122, 115), (123, 105, 108), (105, 123, 116), (107, 105, 106), (105, 107, 108), (110, 106, 109), (106, 110, 107), (117, 109, 111), (109, 117, 110), (98, 111, 113), (98, 113, 112), (112, 113, 101), (101, 113, 114), (114, 113, 103), (113, 104, 103), (113, 115, 104), (113, 116, 115), (113, 105, 116), (113, 106, 105), (109, 106, 113), (111, 109, 113), (99, 120, 117), (118, 120, 99), (118, 119, 120), (119, 100, 120), (100, 102, 120), (120, 102, 121), (120, 121, 122), (120, 122, 123), (120, 123, 108), (120, 108, 107), (110, 120, 107), (117, 120, 110), (124, 125, 126), (125, 124, 145), (125, 129, 126), (129, 125, 127), (127, 128, 129), (128, 127, 131), (131, 130, 128), (130, 131, 132), (133, 130, 132), (130, 133, 134), (136, 134, 133), (134, 136, 135), (137, 135, 136), (135, 137, 139), (137, 138, 139), (138, 137, 140), (140, 141, 138), (141, 140, 142), (142, 144, 141), (144, 142, 143), (144, 146, 147), (146, 144, 143), (124, 146, 145), (146, 124, 147), (170, 148, 171), (148, 170, 149), (152, 149, 150), (149, 152, 148), (153, 150, 151), (150, 153, 152), (153, 154, 155), (154, 153, 151), (155, 158, 156), (158, 155, 154), (156, 160, 157), (160, 156, 158), (157, 159, 162), (159, 157, 160), (161, 159, 164), (159, 161, 162), (163, 164, 165), (164, 163, 161), (166, 163, 165), (163, 166, 167), (166, 168, 167), (168, 166, 169), (170, 168, 169), (168, 170, 171), (192, 172, 174), (172, 192, 194), (176, 172, 173), (172, 176, 174), (176, 177, 175), (177, 176, 173), (177, 178, 175), (178, 177, 179), (179, 182, 178), (182, 179, 180), (181, 182, 180), (182, 181, 183), (185, 183, 181), (183, 185, 184), (187, 184, 185), (184, 187, 186), (189, 186, 187), (186, 189, 188), (189, 191, 188), (191, 189, 190), (190, 195, 191), (195, 190, 193), (192, 193, 194), (193, 192, 195)])
me_mesh_002.polygons.foreach_set('use_smooth', [1, 1, 1, 1, 1, 1, 1, 1, 1, 1, 1, 1, 1, 1, 1, 1, 1, 1, 1, 1, 1, 1, 1, 1, 1, 1, 1, 1, 1, 1, 1, 1, 1, 1, 1, 1, 1, 1, 1, 1, 1, 1, 1, 1, 1, 1, 1, 1, 1, 1, 1, 1, 1, 1, 1, 1, 1, 1, 1, 1, 1, 1, 1, 1, 1, 1, 1, 1, 1, 1, 1, 1, 1, 1, 1, 1, 1, 1, 1, 1, 1, 1, 1, 1, 1, 1, 1, 1, 1, 1, 1, 1, 1, 1, 1, 1, 1, 1, 1, 1, 1, 1, 1, 1, 1, 1, 1, 1, 1, 1, 1, 1, 1, 1, 1, 1, 1, 1, 1, 1, 1, 1, 1, 1, 1, 1, 1, 1, 1, 1, 1, 1, 1, 1, 1, 1, 1, 1, 1, 1, 1, 1, 1, 1, 1, 1, 1, 1, 1, 1, 1, 1, 1, 1, 1, 1, 1, 1, 1, 1, 1, 1, 1, 1, 0, 0, 0, 0, 0, 0, 0, 0, 0, 0, 0, 0, 0, 0, 0, 0, 0, 0, 0, 0, 1, 1, 1, 1, 1, 1, 1, 1, 1, 1, 1, 1, 1, 1, 1, 1, 1, 1, 1, 1, 1, 1, 1, 1, 0, 1, 1, 0, 0, 0, 1, 1, 0, 0, 0, 0, 0, 0, 0, 0, 0, 0, 0, 0, 0, 0, 0, 0, 1, 1, 1, 1, 1, 1, 1, 1, 1, 1, 1, 1, 1, 1, 1, 1, 1, 1, 1, 1, 1, 1, 1, 1, 1, 1, 1, 1, 1, 1, 1, 1, 1, 1, 1, 1, 1, 1, 1, 1, 1, 1, 1, 1, 1, 1, 1, 1, 1, 1, 1, 1, 1, 1, 1, 1, 1, 1, 1, 1, 1, 1, 1, 1, 1, 1, 1, 1, 1, 1, 1, 1])
_uv = me_mesh_002.uv_layers.new(name='UVTex')
_uv.uv.foreach_set('vector', [0.9512, 0.5001, 0.9425, 0.4868, 0.9425, 0.5001, 0.9425, 0.4868, 0.9512, 0.5001, 0.9512, 0.4868, 0.9512, 0.5132, 0.9425, 0.5001, 0.9425, 0.5132, 0.9512, 0.5132, 0.9512, 0.5001, 0.9425, 0.5001, 0.9512, 0.5265, 0.9425, 0.5132, 0.9425, 0.5265, 0.9425, 0.5132, 0.9512, 0.5265, 0.9512, 0.5132, 0.9425, 0.5397, 0.9512, 0.5265, 0.9425, 0.5265, 0.9512, 0.5265, 0.9425, 0.5397, 0.9512, 0.5397, 0.9512, 0.5397, 0.9425, 0.553, 0.9512, 0.553, 0.9425, 0.553, 0.9512, 0.5397, 0.9425, 0.5397, 0.9425, 0.553, 0.9512, 0.5663, 0.9512, 0.553, 0.9512, 0.5663, 0.9425, 0.553, 0.9425, 0.5663, 0.9425, 0.553, 0.9512, 0.5663, 0.9425, 0.5663, 0.9512, 0.5663, 0.9425, 0.553, 0.9512, 0.553, 0.9425, 0.553, 0.9512, 0.5397, 0.9512, 0.553, 0.9512, 0.5397, 0.9425, 0.553, 0.9425, 0.5397, 0.9425, 0.5265, 0.9512, 0.5397, 0.9425, 0.5397, 0.9512, 0.5397, 0.9425, 0.5265, 0.9512, 0.5265, 0.9425, 0.5132, 0.9512, 0.5265, 0.9425, 0.5265, 0.9512, 0.5265, 0.9425, 0.5132, 0.9512, 0.5132, 0.9425, 0.5001, 0.9512, 0.5132, 0.9425, 0.5132, 0.9512, 0.5132, 0.9425, 0.5001, 0.9512, 0.5001, 0.9425, 0.5001, 0.9425, 0.4868, 0.9512, 0.4868, 0.9425, 0.5001, 0.9512, 0.4868, 0.9512, 0.5001, 0.9906, 0.5004, 0.9524, 0.4871, 0.9906, 0.4871, 0.9524, 0.4871, 0.9906, 0.5004, 0.9524, 0.5004, 0.9906, 0.5136, 0.9524, 0.5004, 0.9906, 0.5004, 0.9524, 0.5004, 0.9906, 0.5136, 0.9524, 0.5136, 0.9906, 0.5136, 0.9524, 0.5269, 0.9524, 0.5136, 0.9524, 0.5269, 0.9906, 0.5136, 0.9906, 0.5269, 0.9906, 0.5269, 0.9524, 0.54, 0.9524, 0.5269, 0.9524, 0.54, 0.9906, 0.5269, 0.9906, 0.54, 0.9524, 0.54, 0.9906, 0.5533, 0.9524, 0.5533, 0.9906, 0.5533, 0.9524, 0.54, 0.9906, 0.54, 0.9524, 0.5533, 0.9906, 0.5666, 0.9524, 0.5666, 0.9906, 0.5666, 0.9524, 0.5533, 0.9906, 0.5533, 0.9524, 0.5666, 0.9906, 0.5533, 0.9524, 0.5533, 0.9906, 0.5533, 0.9524, 0.5666, 0.9906, 0.5666, 0.9906, 0.5533, 0.9524, 0.54, 0.9524, 0.5533, 0.9524, 0.54, 0.9906, 0.5533, 0.9906, 0.54, 0.9906, 0.54, 0.9524, 0.5269, 0.9524, 0.54, 0.9524, 0.5269, 0.9906, 0.54, 0.9906, 0.5269, 0.9906, 0.5269, 0.9524, 0.5136, 0.9524, 0.5269, 0.9524, 0.5136, 0.9906, 0.5269, 0.9906, 0.5136, 0.9906, 0.5004, 0.9524, 0.5136, 0.9906, 0.5136, 0.9906, 0.5004, 0.9524, 0.5004, 0.9524, 0.5136, 0.9906, 0.4871, 0.9524, 0.5004, 0.9906, 0.5004, 0.9524, 0.5004, 0.9906, 0.4871, 0.9524, 0.4871, 0.9776, 0.3638, 0.9541, 0.3638, 0.9659, 0.3668, 0.9862, 0.3554, 0.9541, 0.3638, 0.9776, 0.3638, 0.9862, 0.3554, 0.9455, 0.3554, 0.9541, 0.3638, 0.9893, 0.3439, 0.9455, 0.3554, 0.9862, 0.3554, 0.9893, 0.3439, 0.9424, 0.3439, 0.9455, 0.3554, 0.9862, 0.3325, 0.9424, 0.3439, 0.9893, 0.3439, 0.9862, 0.3325, 0.9455, 0.3325, 0.9424, 0.3439, 0.9776, 0.3241, 0.9455, 0.3325, 0.9862, 0.3325, 0.9776, 0.3241, 0.9541, 0.3241, 0.9455, 0.3325, 0.9776, 0.3241, 0.9659, 0.321, 0.9541, 0.3241, 0.9886, 0.4116, 0.9661, 0.3986, 0.9921, 0.3986, 0.9661, 0.3986, 0.9886, 0.3856, 0.9921, 0.3986, 0.9661, 0.3986, 0.9791, 0.3761, 0.9886, 0.3856, 0.9661, 0.3986, 0.9661, 0.3727, 0.9791, 0.3761, 0.9661, 0.3986, 0.9531, 0.3761, 0.9661, 0.3727, 0.9661, 0.3986, 0.9435, 0.3856, 0.9531, 0.3761, 0.9401, 0.3986, 0.9435, 0.3856, 0.9661, 0.3986, 0.9435, 0.4116, 0.9401, 0.3986, 0.9661, 0.3986, 0.9531, 0.4211, 0.9435, 0.4116, 0.9661, 0.3986, 0.9661, 0.4246, 0.9531, 0.4211, 0.9661, 0.3986, 0.9661, 0.4246, 0.9661, 0.3986, 0.9791, 0.4211, 0.9791, 0.4211, 0.9661, 0.3986, 0.9886, 0.4116, 0.9791, 0.4754, 0.9661, 0.4529, 0.9886, 0.4659, 0.9661, 0.4789, 0.9661, 0.4529, 0.9791, 0.4754, 0.9661, 0.4789, 0.9531, 0.4754, 0.9661, 0.4529, 0.9531, 0.4754, 0.9436, 0.4659, 0.9661, 0.4529, 0.9436, 0.4659, 0.9401, 0.4529, 0.9661, 0.4529, 0.9401, 0.4529, 0.9436, 0.44, 0.9661, 0.4529, 0.9661, 0.4529, 0.9436, 0.44, 0.9531, 0.4305, 0.9661, 0.4529, 0.9531, 0.4305, 0.9661, 0.427, 0.9661, 0.4529, 0.9661, 0.427, 0.9791, 0.4305, 0.9661, 0.4529, 0.9791, 0.4305, 0.9886, 0.44, 0.9661, 0.4529, 0.9886, 0.44, 0.9921, 0.4529, 0.9886, 0.4659, 0.9661, 0.4529, 0.9921, 0.4529, 0.9776, 0.3638, 0.9541, 0.3638, 0.9659, 0.3668, 0.9862, 0.3554, 0.9541, 0.3638, 0.9776, 0.3638, 0.9862, 0.3554, 0.9455, 0.3554, 0.9541, 0.3638, 0.9893, 0.3439, 0.9455, 0.3554, 0.9862, 0.3554, 0.9893, 0.3439, 0.9424, 0.3439, 0.9455, 0.3554, 0.9862, 0.3325, 0.9424, 0.3439, 0.9893, 0.3439, 0.9862, 0.3325, 0.9455, 0.3325, 0.9424, 0.3439, 0.9776, 0.3241, 0.9455, 0.3325, 0.9862, 0.3325, 0.9776, 0.3241, 0.9541, 0.3241, 0.9455, 0.3325, 0.9541, 0.3241, 0.9776, 0.3241, 0.9659, 0.321, 0.9524, 0.5004, 0.9906, 0.4871, 0.9524, 0.4871, 0.9906, 0.4871, 0.9524, 0.5004, 0.9906, 0.5004, 0.9524, 0.5136, 0.9906, 0.5004, 0.9524, 0.5004, 0.9906, 0.5004, 0.9524, 0.5136, 0.9906, 0.5136, 0.9524, 0.5136, 0.9906, 0.5269, 0.9906, 0.5136, 0.9906, 0.5269, 0.9524, 0.5136, 0.9524, 0.5269, 0.9906, 0.5269, 0.9524, 0.54, 0.9906, 0.54, 0.9524, 0.54, 0.9906, 0.5269, 0.9524, 0.5269, 0.9906, 0.54, 0.9524, 0.5533, 0.9906, 0.5533, 0.9524, 0.5533, 0.9906, 0.54, 0.9524, 0.54, 0.9906, 0.5666, 0.9524, 0.5533, 0.9524, 0.5666, 0.9524, 0.5533, 0.9906, 0.5666, 0.9906, 0.5533, 0.9906, 0.5666, 0.9524, 0.5533, 0.9906, 0.5533, 0.9524, 0.5533, 0.9906, 0.5666, 0.9524, 0.5666, 0.9524, 0.5533, 0.9906, 0.54, 0.9906, 0.5533, 0.9906, 0.54, 0.9524, 0.5533, 0.9524, 0.54, 0.9906, 0.54, 0.9524, 0.5269, 0.9906, 0.5269, 0.9524, 0.5269, 0.9906, 0.54, 0.9524, 0.54, 0.9906, 0.5269, 0.9524, 0.5136, 0.9906, 0.5136, 0.9524, 0.5136, 0.9906, 0.5269, 0.9524, 0.5269, 0.9524, 0.5004, 0.9906, 0.5136, 0.9524, 0.5136, 0.9906, 0.5136, 0.9524, 0.5004, 0.9906, 0.5004, 0.9524, 0.4871, 0.9906, 0.5004, 0.9524, 0.5004, 0.9906, 0.5004, 0.9524, 0.4871, 0.9906, 0.4871, 0.9425, 0.5001, 0.9512, 0.4868, 0.9512, 0.5001, 0.9512, 0.4868, 0.9425, 0.5001, 0.9425, 0.4868, 0.9425, 0.5001, 0.9512, 0.5132, 0.9425, 0.5132, 0.9512, 0.5132, 0.9425, 0.5001, 0.9512, 0.5001, 0.9425, 0.5265, 0.9512, 0.5132, 0.9512, 0.5265, 0.9512, 0.5132, 0.9425, 0.5265, 0.9425, 0.5132, 0.9425, 0.5397, 0.9512, 0.5265, 0.9512, 0.5397, 0.9512, 0.5265, 0.9425, 0.5397, 0.9425, 0.5265, 0.9425, 0.553, 0.9512, 0.5397, 0.9512, 0.553, 0.9512, 0.5397, 0.9425, 0.553, 0.9425, 0.5397, 0.9512, 0.553, 0.9425, 0.5663, 0.9425, 0.553, 0.9425, 0.5663, 0.9512, 0.553, 0.9512, 0.5663, 0.9512, 0.5663, 0.9425, 0.553, 0.9425, 0.5663, 0.9425, 0.553, 0.9512, 0.5663, 0.9512, 0.553, 0.9512, 0.5397, 0.9425, 0.553, 0.9512, 0.553, 0.9425, 0.553, 0.9512, 0.5397, 0.9425, 0.5397, 0.9425, 0.5265, 0.9512, 0.5397, 0.9512, 0.5265, 0.9512, 0.5397, 0.9425, 0.5265, 0.9425, 0.5397, 0.9425, 0.5132, 0.9512, 0.5265, 0.9512, 0.5132, 0.9512, 0.5265, 0.9425, 0.5132, 0.9425, 0.5265, 0.9512, 0.5132, 0.9425, 0.5001, 0.9425, 0.5132, 0.9425, 0.5001, 0.9512, 0.5132, 0.9512, 0.5001, 0.9425, 0.5001, 0.9512, 0.4868, 0.9425, 0.4868, 0.9512, 0.4868, 0.9425, 0.5001, 0.9512, 0.5001, 0.9471, 0.5349, 0.944, 0.5277, 0.9471, 0.5277, 0.944, 0.5277, 0.9471, 0.5349, 0.944, 0.5349, 0.9502, 0.5277, 0.9471, 0.5349, 0.9471, 0.5277, 0.9471, 0.5349, 0.9502, 0.5277, 0.9502, 0.5349, 0.9534, 0.5277, 0.9502, 0.5349, 0.9502, 0.5277, 0.9502, 0.5349, 0.9534, 0.5277, 0.9534, 0.5349, 0.9565, 0.5349, 0.9534, 0.5277, 0.9565, 0.5277, 0.9534, 0.5277, 0.9565, 0.5349, 0.9534, 0.5349, 0.9596, 0.5349, 0.9565, 0.5277, 0.9596, 0.5277, 0.9565, 0.5277, 0.9596, 0.5349, 0.9565, 0.5349, 0.9628, 0.5349, 0.9596, 0.5277, 0.9628, 0.5277, 0.9596, 0.5277, 0.9628, 0.5349, 0.9596, 0.5349, 0.9628, 0.5349, 0.9659, 0.5277, 0.9659, 0.5349, 0.9659, 0.5277, 0.9628, 0.5349, 0.9628, 0.5277, 0.9659, 0.5349, 0.969, 0.5277, 0.969, 0.5349, 0.969, 0.5277, 0.9659, 0.5349, 0.9659, 0.5277, 0.969, 0.5349, 0.9722, 0.5277, 0.9722, 0.5349, 0.9722, 0.5277, 0.969, 0.5349, 0.969, 0.5277, 0.9722, 0.5349, 0.9753, 0.5277, 0.9753, 0.5349, 0.9753, 0.5277, 0.9722, 0.5349, 0.9722, 0.5277, 0.9784, 0.5349, 0.9753, 0.5277, 0.9784, 0.5277, 0.9753, 0.5277, 0.9784, 0.5349, 0.9753, 0.5349, 0.9816, 0.5349, 0.9784, 0.5277, 0.9816, 0.5277, 0.9784, 0.5277, 0.9816, 0.5349, 0.9784, 0.5349, 0.969, 0.5305, 0.969, 0.5223, 0.9701, 0.5264, 0.966, 0.5336, 0.969, 0.5223, 0.969, 0.5305, 0.966, 0.5336, 0.966, 0.5193, 0.969, 0.5223, 0.966, 0.5336, 0.962, 0.5182, 0.966, 0.5193, 0.962, 0.5347, 0.962, 0.5182, 0.966, 0.5336, 0.9579, 0.5336, 0.962, 0.5182, 0.962, 0.5347, 0.9579, 0.5336, 0.9579, 0.5193, 0.962, 0.5182, 0.9549, 0.5305, 0.9579, 0.5193, 0.9579, 0.5336, 0.9549, 0.5305, 0.9549, 0.5223, 0.9579, 0.5193, 0.9549, 0.5223, 0.9549, 0.5305, 0.9539, 0.5264, 0.969, 0.5223, 0.969, 0.5305, 0.9701, 0.5264, 0.966, 0.5193, 0.969, 0.5305, 0.969, 0.5223, 0.966, 0.5193, 0.966, 0.5336, 0.969, 0.5305, 0.962, 0.5182, 0.966, 0.5336, 0.966, 0.5193, 0.962, 0.5182, 0.962, 0.5347, 0.966, 0.5336, 0.9579, 0.5193, 0.962, 0.5347, 0.962, 0.5182, 0.9579, 0.5193, 0.9579, 0.5336, 0.962, 0.5347, 0.9549, 0.5223, 0.9579, 0.5336, 0.9579, 0.5193, 0.9549, 0.5223, 0.9549, 0.5305, 0.9579, 0.5336, 0.9549, 0.5305, 0.9549, 0.5223, 0.9539, 0.5264, 0.9469, 0.5072, 0.944, 0.4892, 0.944, 0.5072, 0.944, 0.4892, 0.9469, 0.5072, 0.9469, 0.4892, 0.9499, 0.5072, 0.9469, 0.4892, 0.9469, 0.5072, 0.9469, 0.4892, 0.9499, 0.5072, 0.9499, 0.4892, 0.9528, 0.5072, 0.9499, 0.4892, 0.9499, 0.5072, 0.9499, 0.4892, 0.9528, 0.5072, 0.9528, 0.4892, 0.9558, 0.4892, 0.9528, 0.5072, 0.9558, 0.5072, 0.9528, 0.5072, 0.9558, 0.4892, 0.9528, 0.4892, 0.9588, 0.4892, 0.9558, 0.5072, 0.9588, 0.5072, 0.9558, 0.5072, 0.9588, 0.4892, 0.9558, 0.4892, 0.9617, 0.4892, 0.9588, 0.5072, 0.9617, 0.5072, 0.9588, 0.5072, 0.9617, 0.4892, 0.9588, 0.4892, 0.9617, 0.4892, 0.9647, 0.5072, 0.9647, 0.4892, 0.9647, 0.5072, 0.9617, 0.4892, 0.9617, 0.5072, 0.9647, 0.4892, 0.9676, 0.5072, 0.9676, 0.4892, 0.9676, 0.5072, 0.9647, 0.4892, 0.9647, 0.5072, 0.9676, 0.4892, 0.9706, 0.5072, 0.9706, 0.4892, 0.9706, 0.5072, 0.9676, 0.4892, 0.9676, 0.5072, 0.9735, 0.4892, 0.9706, 0.5072, 0.9735, 0.5072, 0.9706, 0.5072, 0.9735, 0.4892, 0.9706, 0.4892, 0.9765, 0.4892, 0.9735, 0.5072, 0.9765, 0.5072, 0.9735, 0.5072, 0.9765, 0.4892, 0.9735, 0.4892, 0.9795, 0.4892, 0.9765, 0.5072, 0.9795, 0.5072, 0.9765, 0.5072, 0.9795, 0.4892, 0.9765, 0.4892, 0.9795, 0.4892, 0.9795, 0.4892, 0.9795, 0.4892, 0.9795, 0.4892, 0.9795, 0.4892, 0.9795, 0.4892, 0.9795, 0.4892, 0.9795, 0.4892, 0.9795, 0.4892, 0.9795, 0.4892, 0.9795, 0.4892, 0.9795, 0.4892, 0.9795, 0.4892, 0.9795, 0.4892, 0.9795, 0.4892, 0.9795, 0.4892, 0.9795, 0.4892, 0.9795, 0.4892, 0.9795, 0.4892, 0.9795, 0.4892, 0.9795, 0.4892, 0.9795, 0.4892, 0.9795, 0.4892, 0.9795, 0.4892, 0.9795, 0.4892, 0.9795, 0.4892, 0.9795, 0.4892, 0.9795, 0.4892, 0.9795, 0.4892, 0.9795, 0.4892, 0.9795, 0.4892, 0.9795, 0.4892, 0.9795, 0.4892, 0.9795, 0.4892, 0.9795, 0.4892, 0.9795, 0.4892, 0.9668, 0.4938, 0.9668, 0.4938, 0.9668, 0.4938, 0.9668, 0.4938, 0.9668, 0.4938, 0.9668, 0.4938, 0.9668, 0.4938, 0.9668, 0.4938, 0.9668, 0.4938, 0.9668, 0.4938, 0.9668, 0.4938, 0.9668, 0.4938, 0.9668, 0.4938, 0.9668, 0.4938, 0.9668, 0.4938, 0.9668, 0.4938, 0.9668, 0.4938, 0.9668, 0.4938, 0.9668, 0.4938, 0.9668, 0.4938, 0.9668, 0.4938, 0.9668, 0.4938, 0.9668, 0.4938, 0.9668, 0.4938, 0.9668, 0.4938, 0.9668, 0.4938, 0.9668, 0.4938, 0.9668, 0.4938, 0.9668, 0.4938, 0.9668, 0.4938, 0.9668, 0.4938, 0.9668, 0.4938, 0.9668, 0.4938, 0.9668, 0.4938, 0.9668, 0.4938, 0.9668, 0.4938, 0.9554, 0.6012, 0.9725, 0.5991, 0.9554, 0.5991, 0.9725, 0.5991, 0.9554, 0.6012, 0.9725, 0.6012, 0.9725, 0.5991, 0.9554, 0.597, 0.9554, 0.5991, 0.9554, 0.597, 0.9725, 0.5991, 0.9725, 0.597, 0.9725, 0.597, 0.9554, 0.5948, 0.9554, 0.597, 0.9554, 0.5948, 0.9725, 0.597, 0.9725, 0.5948, 0.9725, 0.5948, 0.9554, 0.5927, 0.9554, 0.5948, 0.9554, 0.5927, 0.9725, 0.5948, 0.9725, 0.5927, 0.9725, 0.5906, 0.9554, 0.5927, 0.9725, 0.5927, 0.9554, 0.5927, 0.9725, 0.5906, 0.9554, 0.5906, 0.9725, 0.5885, 0.9554, 0.5906, 0.9725, 0.5906, 0.9554, 0.5906, 0.9725, 0.5885, 0.9554, 0.5885, 0.9725, 0.5864, 0.9554, 0.5885, 0.9725, 0.5885, 0.9554, 0.5885, 0.9725, 0.5864, 0.9554, 0.5864, 0.9725, 0.5864, 0.9554, 0.5843, 0.9554, 0.5864, 0.9554, 0.5843, 0.9725, 0.5864, 0.9725, 0.5843, 0.9725, 0.5843, 0.9554, 0.5822, 0.9554, 0.5843, 0.9554, 0.5822, 0.9725, 0.5843, 0.9725, 0.5822, 0.9725, 0.5822, 0.9554, 0.5801, 0.9554, 0.5822, 0.9554, 0.5801, 0.9725, 0.5822, 0.9725, 0.5801, 0.9554, 0.5801, 0.9725, 0.5779, 0.9554, 0.5779, 0.9725, 0.5779, 0.9554, 0.5801, 0.9725, 0.5801, 0.9554, 0.5758, 0.9725, 0.5779, 0.9725, 0.5758, 0.9725, 0.5779, 0.9554, 0.5758, 0.9554, 0.5779, 0.9509, 0.629, 0.9533, 0.6153, 0.9509, 0.6153, 0.9533, 0.6153, 0.9509, 0.629, 0.9533, 0.629, 0.9557, 0.6153, 0.9533, 0.629, 0.9557, 0.629, 0.9533, 0.629, 0.9557, 0.6153, 0.9533, 0.6153, 0.9582, 0.6153, 0.9557, 0.629, 0.9582, 0.629, 0.9557, 0.629, 0.9582, 0.6153, 0.9557, 0.6153, 0.9582, 0.6153, 0.9606, 0.629, 0.9606, 0.6153, 0.9606, 0.629, 0.9582, 0.6153, 0.9582, 0.629, 0.9606, 0.6153, 0.963, 0.629, 0.963, 0.6153, 0.963, 0.629, 0.9606, 0.6153, 0.9606, 0.629, 0.963, 0.6153, 0.9654, 0.629, 0.9654, 0.6153, 0.9654, 0.629, 0.963, 0.6153, 0.963, 0.629, 0.9654, 0.6153, 0.9679, 0.629, 0.9679, 0.6153, 0.9679, 0.629, 0.9654, 0.6153, 0.9654, 0.629, 0.9703, 0.6153, 0.9679, 0.629, 0.9703, 0.629, 0.9679, 0.629, 0.9703, 0.6153, 0.9679, 0.6153, 0.9727, 0.6153, 0.9703, 0.629, 0.9727, 0.629, 0.9703, 0.629, 0.9727, 0.6153, 0.9703, 0.6153, 0.9752, 0.629, 0.9727, 0.6153, 0.9727, 0.629, 0.9727, 0.6153, 0.9752, 0.629, 0.9752, 0.6153, 0.9752, 0.629, 0.9776, 0.6153, 0.9752, 0.6153, 0.9776, 0.6153, 0.9752, 0.629, 0.9776, 0.629, 0.98, 0.629, 0.9776, 0.6153, 0.9776, 0.629, 0.9776, 0.6153, 0.98, 0.629, 0.98, 0.6153, 0.98, 0.629, 0.9776, 0.6153, 0.9776, 0.629, 0.9776, 0.6153, 0.98, 0.629, 0.98, 0.6153, 0.9752, 0.629, 0.9776, 0.6153, 0.9752, 0.6153, 0.9776, 0.6153, 0.9752, 0.629, 0.9776, 0.629, 0.9752, 0.629, 0.9727, 0.6153, 0.9727, 0.629, 0.9727, 0.6153, 0.9752, 0.629, 0.9752, 0.6153, 0.9727, 0.6153, 0.9703, 0.629, 0.9727, 0.629, 0.9703, 0.629, 0.9727, 0.6153, 0.9703, 0.6153, 0.9703, 0.6153, 0.9679, 0.629, 0.9703, 0.629, 0.9679, 0.629, 0.9703, 0.6153, 0.9679, 0.6153, 0.9654, 0.6153, 0.9679, 0.629, 0.9679, 0.6153, 0.9679, 0.629, 0.9654, 0.6153, 0.9654, 0.629, 0.963, 0.6153, 0.9654, 0.629, 0.9654, 0.6153, 0.9654, 0.629, 0.963, 0.6153, 0.963, 0.629, 0.9606, 0.6153, 0.963, 0.629, 0.963, 0.6153, 0.963, 0.629, 0.9606, 0.6153, 0.9606, 0.629, 0.9582, 0.6153, 0.9606, 0.629, 0.9606, 0.6153, 0.9606, 0.629, 0.9582, 0.6153, 0.9582, 0.629, 0.9582, 0.6153, 0.9557, 0.629, 0.9582, 0.629, 0.9557, 0.629, 0.9582, 0.6153, 0.9557, 0.6153, 0.9557, 0.6153, 0.9533, 0.629, 0.9557, 0.629, 0.9533, 0.629, 0.9557, 0.6153, 0.9533, 0.6153, 0.9509, 0.629, 0.9533, 0.6153, 0.9509, 0.6153, 0.9533, 0.6153, 0.9509, 0.629, 0.9533, 0.629])
me_mesh_002.materials.append(mat_mat)
me_mesh_002.use_remesh_preserve_volume = False
me_mesh_002.use_remesh_preserve_attributes = False
me_mesh_002.use_mirror_vertex_groups = False
me_mesh_002.update()
arm_armature = bpy.data.armatures.new('Armature')  # bones are not reproduced

# ---- objects
ob_mesh_001 = bpy.data.objects.new('Mesh.001', me_mesh_001)
ob_mesh = bpy.data.objects.new('Mesh', me_mesh)
ob_armature = bpy.data.objects.new('Armature', arm_armature)
ob_mesh_002 = bpy.data.objects.new('Mesh.002', me_mesh_002)
ob_lamp_001 = bpy.data.objects.new('Lamp.001', light_lamp_001)
ob_lamp = bpy.data.objects.new('Lamp', light_lamp)

# ---- transforms, parenting, visibility, modifiers, constraints
ob_mesh_001.location = (-10.41, 2.235, 0.0)
ob_mesh_001.lock_rotations_4d = False
ob_mesh_001.empty_display_type = 'ARROWS'
ob_mesh_001.color = (0.0, 0.0, 0.0, 1.0)
ob_mesh_001.lineart.crease_threshold = 0.0
ob_mesh.location = (-10.41, 2.235, 0.0)
ob_mesh.lock_rotations_4d = False
ob_mesh.empty_display_type = 'ARROWS'
ob_mesh.color = (0.0, 0.0, 0.0, 1.0)
ob_mesh.lineart.crease_threshold = 0.0
ob_armature.location = (-6.176, 3.146, 0.2726)
ob_armature.lock_rotations_4d = False
ob_armature.empty_display_type = 'ARROWS'
ob_armature.color = (0.0, 0.0, 0.0, 1.0)
ob_armature.lineart.crease_threshold = 0.0
ob_mesh_002.parent = ob_armature
ob_mesh_002.matrix_parent_inverse = Matrix(((1.0, 0.0, 0.0, -4.235), (1.49e-08, 1.0, 0.0, -1.011), (0.0, 0.0, 1.0, -0.2726), (0.0, 0.0, 0.0, 1.0)))
ob_mesh_002.location = (4.235, 0.9107, 0.2726)
ob_mesh_002.lock_rotations_4d = False
ob_mesh_002.empty_display_type = 'ARROWS'
ob_mesh_002.color = (0.0, 0.0, 0.0, 1.0)
ob_mesh_002.lineart.crease_threshold = 0.0
ob_lamp_001.parent = ob_armature
ob_lamp_001.matrix_parent_inverse = Matrix(((1.0, 0.0, 0.0, -4.235), (1.49e-08, 1.0, 0.0, -1.011), (0.0, 0.0, 1.0, -0.2726), (0.0, 0.0, 0.0, 1.0)))
ob_lamp_001.location = (4.836, 0.9136, 8.774)
ob_lamp_001.lock_rotations_4d = False
ob_lamp_001.empty_display_type = 'ARROWS'
ob_lamp_001.color = (0.0, 0.0, 0.0, 1.0)
ob_lamp_001.lineart.crease_threshold = 0.0
ob_lamp.parent = ob_armature
ob_lamp.matrix_parent_inverse = Matrix(((1.0, 0.0, 0.0, -4.235), (1.49e-08, 1.0, 0.0, -1.011), (0.0, 0.0, 1.0, -0.2726), (0.0, 0.0, 0.0, 1.0)))
ob_lamp.location = (3.612, 0.9037, 8.778)
ob_lamp.lock_rotations_4d = False
ob_lamp.empty_display_type = 'ARROWS'
ob_lamp.color = (0.0, 0.0, 0.0, 1.0)
ob_lamp.lineart.crease_threshold = 0.0

# ---- collection membership
col_collection_1.objects.link(ob_mesh_001)
col_collection_1.objects.link(ob_mesh)
col_collection_1.objects.link(ob_armature)
col_collection_1.objects.link(ob_mesh_002)
col_collection_1.objects.link(ob_lamp_001)
col_collection_1.objects.link(ob_lamp)

# ---- scene / render settings (as saved in the file)
scene.frame_start = 1; scene.frame_end = 250; scene.frame_set(1)
scene.render.engine = 'BLENDER_EEVEE_NEXT'
scene.render.image_settings.file_format = 'JPEG'
scene.render.image_settings.color_mode = 'RGB'
scene.render.image_settings.compression = 90
scene.render.resolution_x = 800
scene.render.resolution_y = 600
scene.render.pixel_aspect_x = 100.0
scene.render.pixel_aspect_y = 100.0
scene.render.fps = 25
scene.render.dither_intensity = 0.0
scene.render.use_compositing = False
scene.render.use_sequencer = False
scene.render.bake_margin = 2
scene.render.bake_bias = 0.0
scene.render.use_stamp_time = False
scene.render.use_stamp_date = False
scene.render.use_stamp_frame = False
scene.render.use_stamp_camera = False
scene.render.use_stamp_scene = False
scene.render.use_stamp_filename = False
scene.render.use_stamp_render_time = False
scene.render.stamp_font_size = 0
scene.cycles.use_denoising = False
scene.cycles.samples = 10
scene.cycles.sampling_pattern = 'TABULATED_SOBOL'
scene.cycles.light_sampling_threshold = 0.0
scene.cycles.use_adaptive_sampling = False
scene.cycles.use_light_tree = False
scene.cycles.blur_glossy = 0.0
scene.cycles.volume_bounces = 1
scene.cycles.pixel_filter_type = 'GAUSSIAN'
scene.cycles.sample_clamp_indirect = 0.0
scene.view_settings.view_transform = 'Raw'
bpy.context.view_layer.update()

# ---- added for rendering (the .blend has no active camera): camera
cam_auto = bpy.data.cameras.new('AutoCamera')
cam_auto.lens = 50.0
cam_auto.sensor_width = 36.0
cam_auto.clip_end = 1000.0
ob_auto_camera = bpy.data.objects.new('AutoCamera', cam_auto)
scene.collection.objects.link(ob_auto_camera)
ob_auto_camera.location = (37.2405, -39.1033, 31.0692)
ob_auto_camera.rotation_euler = (1.09748, -7.21219e-08, 0.694738)
scene.camera = ob_auto_camera
bpy.context.view_layer.update()
